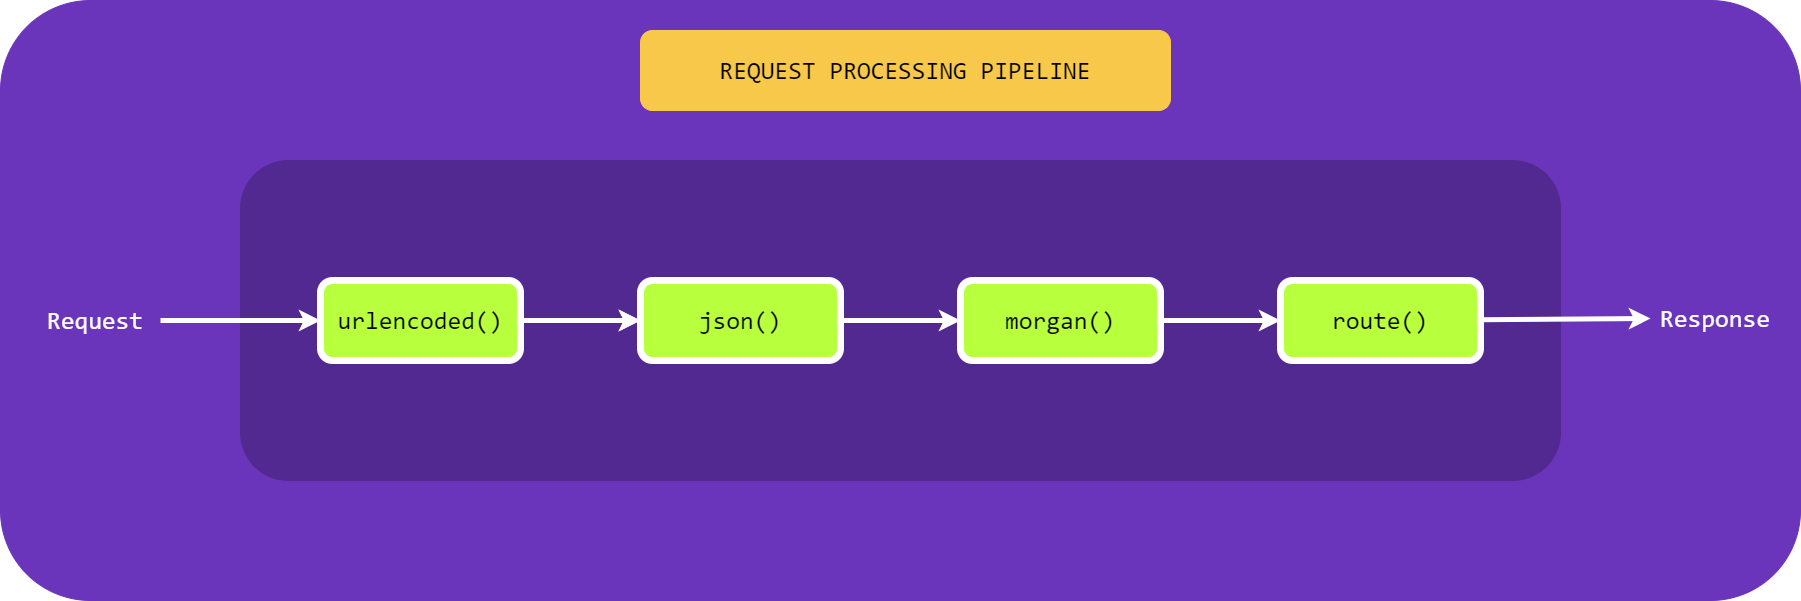

The diagram above was exported from draw.io. Its source (the exported page's mxGraphModel, read from the mxfile embedded in the PNG):
<mxGraphModel dx="1746" dy="317" grid="1" gridSize="10" guides="1" tooltips="1" connect="1" arrows="1" fold="1" page="1" pageScale="1" pageWidth="850" pageHeight="1100" math="0" shadow="0">
  <root>
    <mxCell id="0" />
    <mxCell id="1" parent="0" />
    <mxCell id="16" value="" style="rounded=1;whiteSpace=wrap;html=1;strokeColor=#6A35BA;strokeWidth=1;fontSize=25;fillColor=#6A35BA;" vertex="1" parent="1">
      <mxGeometry x="-160" y="240" width="1800" height="600" as="geometry" />
    </mxCell>
    <mxCell id="6" value="" style="rounded=1;whiteSpace=wrap;html=1;strokeWidth=1;fontSize=25;fillColor=#522990;strokeColor=#522990;" vertex="1" parent="1">
      <mxGeometry x="80" y="400" width="1320" height="320" as="geometry" />
    </mxCell>
    <mxCell id="19" style="edgeStyle=none;html=1;strokeColor=#FFFFFF;strokeWidth=5;fontSize=25;fontColor=#FFFFFF;startArrow=classic;startFill=1;endArrow=none;endFill=0;" edge="1" parent="1" source="2" target="17">
      <mxGeometry relative="1" as="geometry" />
    </mxCell>
    <mxCell id="2" value="&lt;font face=&quot;consolas&quot; style=&quot;font-size: 25px;&quot;&gt;urlencoded()&lt;/font&gt;" style="rounded=1;whiteSpace=wrap;html=1;strokeWidth=7;fillColor=#B8FF3E;strokeColor=#FFFFFF;" vertex="1" parent="1">
      <mxGeometry x="160" y="520" width="200" height="80" as="geometry" />
    </mxCell>
    <mxCell id="12" style="edgeStyle=none;html=1;strokeColor=#FFFFFF;strokeWidth=5;fontSize=25;endArrow=none;endFill=0;startArrow=classic;startFill=1;entryX=1;entryY=0.5;entryDx=0;entryDy=0;" edge="1" parent="1" source="3" target="2">
      <mxGeometry relative="1" as="geometry">
        <mxPoint x="370" y="560" as="targetPoint" />
      </mxGeometry>
    </mxCell>
    <mxCell id="13" style="edgeStyle=none;html=1;strokeColor=#FFFFFF;strokeWidth=5;fontSize=25;startArrow=classic;startFill=1;endArrow=none;endFill=0;" edge="1" parent="1" source="3">
      <mxGeometry relative="1" as="geometry">
        <mxPoint x="360" y="560" as="targetPoint" />
      </mxGeometry>
    </mxCell>
    <mxCell id="3" value="&lt;font face=&quot;consolas&quot; style=&quot;font-size: 25px;&quot;&gt;json()&lt;/font&gt;" style="rounded=1;whiteSpace=wrap;html=1;strokeWidth=7;fillColor=#B8FF3E;strokeColor=#FFFFFF;" vertex="1" parent="1">
      <mxGeometry x="480" y="520" width="200" height="80" as="geometry" />
    </mxCell>
    <mxCell id="11" style="edgeStyle=none;html=1;fontSize=25;entryX=0;entryY=0.5;entryDx=0;entryDy=0;strokeWidth=5;strokeColor=#FFFFFF;" edge="1" parent="1" source="4" target="5">
      <mxGeometry relative="1" as="geometry" />
    </mxCell>
    <mxCell id="14" style="edgeStyle=none;html=1;strokeColor=#FFFFFF;strokeWidth=5;fontSize=25;startArrow=classic;startFill=1;endArrow=none;endFill=0;" edge="1" parent="1" source="4" target="3">
      <mxGeometry relative="1" as="geometry" />
    </mxCell>
    <mxCell id="4" value="&lt;font face=&quot;consolas&quot; style=&quot;font-size: 25px;&quot;&gt;morgan()&lt;/font&gt;" style="rounded=1;whiteSpace=wrap;html=1;strokeWidth=7;fillColor=#B8FF3E;strokeColor=#FFFFFF;" vertex="1" parent="1">
      <mxGeometry x="800" y="520" width="200" height="80" as="geometry" />
    </mxCell>
    <mxCell id="21" style="edgeStyle=none;html=1;strokeColor=#FFFFFF;strokeWidth=5;fontSize=25;fontColor=#FFFFFF;startArrow=none;startFill=0;endArrow=classic;endFill=1;" edge="1" parent="1" source="5" target="20">
      <mxGeometry relative="1" as="geometry" />
    </mxCell>
    <mxCell id="5" value="&lt;font face=&quot;consolas&quot; style=&quot;font-size: 25px;&quot;&gt;route()&lt;/font&gt;" style="rounded=1;whiteSpace=wrap;html=1;strokeWidth=7;fillColor=#B8FF3E;strokeColor=#FFFFFF;" vertex="1" parent="1">
      <mxGeometry x="1120" y="520" width="200" height="80" as="geometry" />
    </mxCell>
    <mxCell id="15" value="&lt;font face=&quot;CONSOLAS&quot;&gt;REQUEST PROCESSING PIPELINE&lt;/font&gt;" style="rounded=1;whiteSpace=wrap;html=1;strokeColor=#F8C84A;strokeWidth=1;fontSize=25;fillColor=#F8C84A;" vertex="1" parent="1">
      <mxGeometry x="480" y="270" width="530" height="80" as="geometry" />
    </mxCell>
    <mxCell id="17" value="&lt;font face=&quot;consolas&quot; color=&quot;#ffffff&quot;&gt;Request&lt;/font&gt;" style="text;html=1;strokeColor=none;fillColor=none;align=center;verticalAlign=middle;whiteSpace=wrap;rounded=0;strokeWidth=1;fontSize=25;" vertex="1" parent="1">
      <mxGeometry x="-130" y="522.5" width="130" height="75" as="geometry" />
    </mxCell>
    <mxCell id="20" value="&lt;font face=&quot;consolas&quot; color=&quot;#ffffff&quot;&gt;Response&lt;/font&gt;" style="text;html=1;strokeColor=none;fillColor=none;align=center;verticalAlign=middle;whiteSpace=wrap;rounded=0;strokeWidth=1;fontSize=25;" vertex="1" parent="1">
      <mxGeometry x="1490" y="520" width="130" height="75" as="geometry" />
    </mxCell>
  </root>
</mxGraphModel>